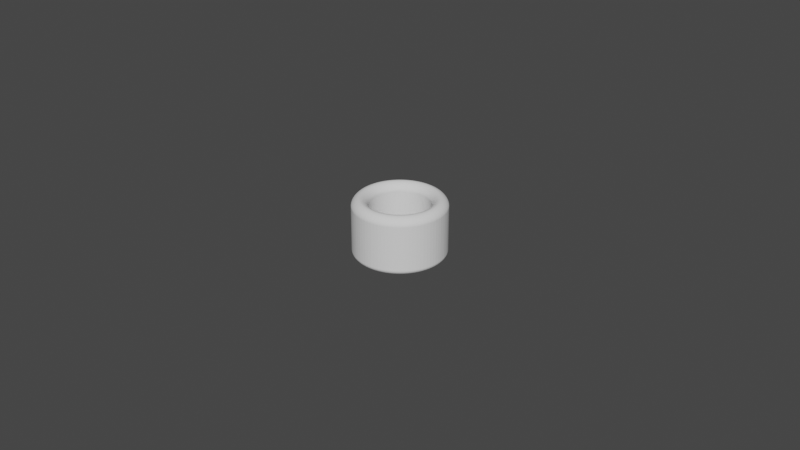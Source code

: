 # Source: Cylinder_ThumbRing_D18.5L18.0T5.0_P.blend  (saved by Blender 3.5.10; exported with 4.5.12 LTS)
import bpy
from mathutils import Matrix  # noqa: F401  (used for matrix-valued properties, if any)

bpy.ops.wm.read_factory_settings(use_empty=True)
scene = bpy.context.scene
scene.name = 'Scene'

# ---- collections
col_collection = bpy.data.collections.new('Collection'); scene.collection.children.link(col_collection)

# ---- world
world_world = bpy.data.worlds.new('World'); scene.world = world_world
world_world.use_nodes = True; world_world.node_tree.nodes.clear()
_N = world_world.node_tree.nodes; _L = world_world.node_tree.links
n0 = _N.new('ShaderNodeOutputWorld'); n0.name = 'World Output'; n0.location = (300, 300)
n1 = _N.new('ShaderNodeBackground'); n1.name = 'Background'; n1.location = (10, 300)
n1.inputs[0].default_value = (0.05088, 0.05088, 0.05088, 1.0)
_L.new(n1.outputs[0], n0.inputs[0])
n0.is_active_output = True
world_world.color = (0.05088, 0.05088, 0.05088)
world_world.use_sun_shadow = False
world_world.sun_shadow_jitter_overblur = 0.0

# ---- meshes
me_circle_006 = bpy.data.meshes.new('Circle.006')
me_circle_006.from_pydata([(0.0, 0.00925, -0.002), (-0.0007257, 0.009221, -0.002), (-0.001447, 0.009136, -0.002), (-0.002159, 0.008994, -0.002), (-0.002858, 0.008797, -0.002), (-0.00354, 0.008546, -0.002), (-0.004199, 0.008242, -0.002), (-0.004833, 0.007887, -0.002), (-0.005437, 0.007483, -0.002), (-0.006007, 0.007034, -0.002), (-0.006541, 0.006541, -0.002), (-0.007034, 0.006007, -0.002), (-0.007483, 0.005437, -0.002), (-0.007887, 0.004833, -0.002), (-0.008242, 0.004199, -0.002), (-0.008546, 0.00354, -0.002), (-0.008797, 0.002858, -0.002), (-0.008994, 0.002159, -0.002), (-0.009136, 0.001447, -0.002), (-0.009221, 0.0007257, -0.002), (-0.00925, 0.0, -0.002), (-0.009221, -0.0007257, -0.002), (-0.009136, -0.001447, -0.002), (-0.008994, -0.002159, -0.002), (-0.008797, -0.002858, -0.002), (-0.008546, -0.00354, -0.002), (-0.008242, -0.004199, -0.002), (-0.007887, -0.004833, -0.002), (-0.007483, -0.005437, -0.002), (-0.007034, -0.006007, -0.002), (-0.006541, -0.006541, -0.002), (-0.006007, -0.007034, -0.002), (-0.005437, -0.007483, -0.002), (-0.004833, -0.007887, -0.002), (-0.004199, -0.008242, -0.002), (-0.00354, -0.008546, -0.002), (-0.002858, -0.008797, -0.002), (-0.002159, -0.008994, -0.002), (-0.001447, -0.009136, -0.002), (-0.0007257, -0.009221, -0.002), (0.0, -0.00925, -0.002), (0.0007257, -0.009221, -0.002), (0.001447, -0.009136, -0.002), (0.002159, -0.008994, -0.002), (0.002858, -0.008797, -0.002), (0.00354, -0.008546, -0.002), (0.004199, -0.008242, -0.002), (0.004833, -0.007887, -0.002), (0.005437, -0.007483, -0.002), (0.006007, -0.007034, -0.002), (0.006541, -0.006541, -0.002), (0.007034, -0.006007, -0.002), (0.007483, -0.005437, -0.002), (0.007887, -0.004833, -0.002), (0.008242, -0.004199, -0.002), (0.008546, -0.00354, -0.002), (0.008797, -0.002858, -0.002), (0.008994, -0.002159, -0.002), (0.009136, -0.001447, -0.002), (0.009221, -0.0007257, -0.002), (0.00925, 0.0, -0.002), (0.009221, 0.0007257, -0.002), (0.009136, 0.001447, -0.002), (0.008994, 0.002159, -0.002), (0.008797, 0.002858, -0.002), (0.008546, 0.00354, -0.002), (0.008242, 0.004199, -0.002), (0.007887, 0.004833, -0.002), (0.007483, 0.005437, -0.002), (0.007034, 0.006007, -0.002), (0.006541, 0.006541, -0.002), (0.006007, 0.007034, -0.002), (0.005437, 0.007483, -0.002), (0.004833, 0.007887, -0.002), (0.004199, 0.008242, -0.002), (0.00354, 0.008546, -0.002), (0.002858, 0.008797, -0.002), (0.002159, 0.008994, -0.002), (0.001447, 0.009136, -0.002), (0.0007257, 0.009221, -0.002), (0.0, 0.01425, -0.002), (-0.001118, 0.01421, -0.002), (-0.002229, 0.01407, -0.002), (-0.003327, 0.01386, -0.002), (-0.004403, 0.01355, -0.002), (-0.005453, 0.01317, -0.002), (-0.006469, 0.0127, -0.002), (-0.007446, 0.01215, -0.002), (-0.008376, 0.01153, -0.002), (-0.009255, 0.01084, -0.002), (-0.01008, 0.01008, -0.002), (-0.01084, 0.009255, -0.002), (-0.01153, 0.008376, -0.002), (-0.01215, 0.007446, -0.002), (-0.0127, 0.006469, -0.002), (-0.01317, 0.005453, -0.002), (-0.01355, 0.004403, -0.002), (-0.01386, 0.003327, -0.002), (-0.01407, 0.002229, -0.002), (-0.01421, 0.001118, -0.002), (-0.01425, 0.0, -0.002), (-0.01421, -0.001118, -0.002), (-0.01407, -0.002229, -0.002), (-0.01386, -0.003327, -0.002), (-0.01355, -0.004403, -0.002), (-0.01317, -0.005453, -0.002), (-0.0127, -0.006469, -0.002), (-0.01215, -0.007446, -0.002), (-0.01153, -0.008376, -0.002), (-0.01084, -0.009255, -0.002), (-0.01008, -0.01008, -0.002), (-0.009255, -0.01084, -0.002), (-0.008376, -0.01153, -0.002), (-0.007446, -0.01215, -0.002), (-0.006469, -0.0127, -0.002), (-0.005453, -0.01317, -0.002), (-0.004403, -0.01355, -0.002), (-0.003327, -0.01386, -0.002), (-0.002229, -0.01407, -0.002), (-0.001118, -0.01421, -0.002), (0.0, -0.01425, -0.002), (0.001118, -0.01421, -0.002), (0.002229, -0.01407, -0.002), (0.003327, -0.01386, -0.002), (0.004403, -0.01355, -0.002), (0.005453, -0.01317, -0.002), (0.006469, -0.0127, -0.002), (0.007446, -0.01215, -0.002), (0.008376, -0.01153, -0.002), (0.009255, -0.01084, -0.002), (0.01008, -0.01008, -0.002), (0.01084, -0.009255, -0.002), (0.01153, -0.008376, -0.002), (0.01215, -0.007446, -0.002), (0.0127, -0.006469, -0.002), (0.01317, -0.005453, -0.002), (0.01355, -0.004403, -0.002), (0.01386, -0.003327, -0.002), (0.01407, -0.002229, -0.002), (0.01421, -0.001118, -0.002), (0.01425, 0.0, -0.002), (0.01421, 0.001118, -0.002), (0.01407, 0.002229, -0.002), (0.01386, 0.003327, -0.002), (0.01355, 0.004403, -0.002), (0.01317, 0.005453, -0.002), (0.0127, 0.006469, -0.002), (0.01215, 0.007446, -0.002), (0.01153, 0.008376, -0.002), (0.01084, 0.009255, -0.002), (0.01008, 0.01008, -0.002), (0.009255, 0.01084, -0.002), (0.008376, 0.01153, -0.002), (0.007446, 0.01215, -0.002), (0.006469, 0.0127, -0.002), (0.005453, 0.01317, -0.002), (0.004403, 0.01355, -0.002), (0.003327, 0.01386, -0.002), (0.002229, 0.01407, -0.002), (0.001118, 0.01421, -0.002)], [], [(79, 159, 80, 0), (78, 158, 159, 79), (77, 157, 158, 78), (76, 156, 157, 77), (75, 155, 156, 76), (74, 154, 155, 75), (73, 153, 154, 74), (72, 152, 153, 73), (71, 151, 152, 72), (70, 150, 151, 71), (69, 149, 150, 70), (68, 148, 149, 69), (67, 147, 148, 68), (66, 146, 147, 67), (65, 145, 146, 66), (64, 144, 145, 65), (63, 143, 144, 64), (62, 142, 143, 63), (61, 141, 142, 62), (60, 140, 141, 61), (59, 139, 140, 60), (58, 138, 139, 59), (57, 137, 138, 58), (56, 136, 137, 57), (55, 135, 136, 56), (54, 134, 135, 55), (53, 133, 134, 54), (52, 132, 133, 53), (51, 131, 132, 52), (50, 130, 131, 51), (49, 129, 130, 50), (48, 128, 129, 49), (47, 127, 128, 48), (46, 126, 127, 47), (45, 125, 126, 46), (44, 124, 125, 45), (43, 123, 124, 44), (42, 122, 123, 43), (41, 121, 122, 42), (40, 120, 121, 41), (39, 119, 120, 40), (38, 118, 119, 39), (37, 117, 118, 38), (36, 116, 117, 37), (35, 115, 116, 36), (34, 114, 115, 35), (33, 113, 114, 34), (32, 112, 113, 33), (31, 111, 112, 32), (30, 110, 111, 31), (29, 109, 110, 30), (28, 108, 109, 29), (27, 107, 108, 28), (26, 106, 107, 27), (25, 105, 106, 26), (24, 104, 105, 25), (23, 103, 104, 24), (22, 102, 103, 23), (21, 101, 102, 22), (20, 100, 101, 21), (19, 99, 100, 20), (18, 98, 99, 19), (17, 97, 98, 18), (16, 96, 97, 17), (15, 95, 96, 16), (14, 94, 95, 15), (13, 93, 94, 14), (12, 92, 93, 13), (11, 91, 92, 12), (10, 90, 91, 11), (9, 89, 90, 10), (8, 88, 89, 9), (7, 87, 88, 8), (6, 86, 87, 7), (5, 85, 86, 6), (4, 84, 85, 5), (3, 83, 84, 4), (2, 82, 83, 3), (1, 81, 82, 2), (0, 80, 81, 1)])
_uv = me_circle_006.uv_layers.new(name='UVMap')
_uv.uv.foreach_set('vector', [0.0, 0.0, 0.0, 0.0, 0.0, 0.0, 0.0, 0.0, 0.0, 0.0, 0.0, 0.0, 0.0, 0.0, 0.0, 0.0, 0.0, 0.0, 0.0, 0.0, 0.0, 0.0, 0.0, 0.0, 0.0, 0.0, 0.0, 0.0, 0.0, 0.0, 0.0, 0.0, 0.0, 0.0, 0.0, 0.0, 0.0, 0.0, 0.0, 0.0, 0.0, 0.0, 0.0, 0.0, 0.0, 0.0, 0.0, 0.0, 0.0, 0.0, 0.0, 0.0, 0.0, 0.0, 0.0, 0.0, 0.0, 0.0, 0.0, 0.0, 0.0, 0.0, 0.0, 0.0, 0.0, 0.0, 0.0, 0.0, 0.0, 0.0, 0.0, 0.0, 0.0, 0.0, 0.0, 0.0, 0.0, 0.0, 0.0, 0.0, 0.0, 0.0, 0.0, 0.0, 0.0, 0.0, 0.0, 0.0, 0.0, 0.0, 0.0, 0.0, 0.0, 0.0, 0.0, 0.0, 0.0, 0.0, 0.0, 0.0, 0.0, 0.0, 0.0, 0.0, 0.0, 0.0, 0.0, 0.0, 0.0, 0.0, 0.0, 0.0, 0.0, 0.0, 0.0, 0.0, 0.0, 0.0, 0.0, 0.0, 0.0, 0.0, 0.0, 0.0, 0.0, 0.0, 0.0, 0.0, 0.0, 0.0, 0.0, 0.0, 0.0, 0.0, 0.0, 0.0, 0.0, 0.0, 0.0, 0.0, 0.0, 0.0, 0.0, 0.0, 0.0, 0.0, 0.0, 0.0, 0.0, 0.0, 0.0, 0.0, 0.0, 0.0, 0.0, 0.0, 0.0, 0.0, 0.0, 0.0, 0.0, 0.0, 0.0, 0.0, 0.0, 0.0, 0.0, 0.0, 0.0, 0.0, 0.0, 0.0, 0.0, 0.0, 0.0, 0.0, 0.0, 0.0, 0.0, 0.0, 0.0, 0.0, 0.0, 0.0, 0.0, 0.0, 0.0, 0.0, 0.0, 0.0, 0.0, 0.0, 0.0, 0.0, 0.0, 0.0, 0.0, 0.0, 0.0, 0.0, 0.0, 0.0, 0.0, 0.0, 0.0, 0.0, 0.0, 0.0, 0.0, 0.0, 0.0, 0.0, 0.0, 0.0, 0.0, 0.0, 0.0, 0.0, 0.0, 0.0, 0.0, 0.0, 0.0, 0.0, 0.0, 0.0, 0.0, 0.0, 0.0, 0.0, 0.0, 0.0, 0.0, 0.0, 0.0, 0.0, 0.0, 0.0, 0.0, 0.0, 0.0, 0.0, 0.0, 0.0, 0.0, 0.0, 0.0, 0.0, 0.0, 0.0, 0.0, 0.0, 0.0, 0.0, 0.0, 0.0, 0.0, 0.0, 0.0, 0.0, 0.0, 0.0, 0.0, 0.0, 0.0, 0.0, 0.0, 0.0, 0.0, 0.0, 0.0, 0.0, 0.0, 0.0, 0.0, 0.0, 0.0, 0.0, 0.0, 0.0, 0.0, 0.0, 0.0, 0.0, 0.0, 0.0, 0.0, 0.0, 0.0, 0.0, 0.0, 0.0, 0.0, 0.0, 0.0, 0.0, 0.0, 0.0, 0.0, 0.0, 0.0, 0.0, 0.0, 0.0, 0.0, 0.0, 0.0, 0.0, 0.0, 0.0, 0.0, 0.0, 0.0, 0.0, 0.0, 0.0, 0.0, 0.0, 0.0, 0.0, 0.0, 0.0, 0.0, 0.0, 0.0, 0.0, 0.0, 0.0, 0.0, 0.0, 0.0, 0.0, 0.0, 0.0, 0.0, 0.0, 0.0, 0.0, 0.0, 0.0, 0.0, 0.0, 0.0, 0.0, 0.0, 0.0, 0.0, 0.0, 0.0, 0.0, 0.0, 0.0, 0.0, 0.0, 0.0, 0.0, 0.0, 0.0, 0.0, 0.0, 0.0, 0.0, 0.0, 0.0, 0.0, 0.0, 0.0, 0.0, 0.0, 0.0, 0.0, 0.0, 0.0, 0.0, 0.0, 0.0, 0.0, 0.0, 0.0, 0.0, 0.0, 0.0, 0.0, 0.0, 0.0, 0.0, 0.0, 0.0, 0.0, 0.0, 0.0, 0.0, 0.0, 0.0, 0.0, 0.0, 0.0, 0.0, 0.0, 0.0, 0.0, 0.0, 0.0, 0.0, 0.0, 0.0, 0.0, 0.0, 0.0, 0.0, 0.0, 0.0, 0.0, 0.0, 0.0, 0.0, 0.0, 0.0, 0.0, 0.0, 0.0, 0.0, 0.0, 0.0, 0.0, 0.0, 0.0, 0.0, 0.0, 0.0, 0.0, 0.0, 0.0, 0.0, 0.0, 0.0, 0.0, 0.0, 0.0, 0.0, 0.0, 0.0, 0.0, 0.0, 0.0, 0.0, 0.0, 0.0, 0.0, 0.0, 0.0, 0.0, 0.0, 0.0, 0.0, 0.0, 0.0, 0.0, 0.0, 0.0, 0.0, 0.0, 0.0, 0.0, 0.0, 0.0, 0.0, 0.0, 0.0, 0.0, 0.0, 0.0, 0.0, 0.0, 0.0, 0.0, 0.0, 0.0, 0.0, 0.0, 0.0, 0.0, 0.0, 0.0, 0.0, 0.0, 0.0, 0.0, 0.0, 0.0, 0.0, 0.0, 0.0, 0.0, 0.0, 0.0, 0.0, 0.0, 0.0, 0.0, 0.0, 0.0, 0.0, 0.0, 0.0, 0.0, 0.0, 0.0, 0.0, 0.0, 0.0, 0.0, 0.0, 0.0, 0.0, 0.0, 0.0, 0.0, 0.0, 0.0, 0.0, 0.0, 0.0, 0.0, 0.0, 0.0, 0.0, 0.0, 0.0, 0.0, 0.0, 0.0, 0.0, 0.0, 0.0, 0.0, 0.0, 0.0, 0.0, 0.0, 0.0, 0.0, 0.0, 0.0, 0.0, 0.0, 0.0, 0.0, 0.0, 0.0, 0.0, 0.0, 0.0, 0.0, 0.0, 0.0, 0.0, 0.0, 0.0, 0.0, 0.0, 0.0, 0.0, 0.0, 0.0, 0.0, 0.0, 0.0, 0.0, 0.0, 0.0, 0.0, 0.0, 0.0, 0.0, 0.0, 0.0, 0.0, 0.0, 0.0, 0.0, 0.0, 0.0, 0.0, 0.0, 0.0, 0.0, 0.0, 0.0, 0.0, 0.0, 0.0, 0.0, 0.0, 0.0, 0.0, 0.0, 0.0, 0.0, 0.0, 0.0, 0.0, 0.0, 0.0, 0.0, 0.0, 0.0, 0.0, 0.0, 0.0, 0.0, 0.0, 0.0, 0.0, 0.0, 0.0, 0.0, 0.0, 0.0, 0.0, 0.0, 0.0, 0.0, 0.0, 0.0, 0.0, 0.0, 0.0, 0.0, 0.0, 0.0, 0.0, 0.0, 0.0, 0.0, 0.0, 0.0, 0.0, 0.0, 0.0])
me_circle_006.update()

# ---- objects
ob_cylinderthumbring = bpy.data.objects.new('CylinderThumbRing', me_circle_006)

# ---- transforms, parenting, visibility, modifiers, constraints
ob_cylinderthumbring.location = (0.0, 0.0, 0.02)
_m = ob_cylinderthumbring.modifiers.new('Solidify', 'SOLIDIFY')
_m.solidify_mode = 'NON_MANIFOLD'
_m.thickness = 0.0186
_m.thickness_clamp = 0.043
_m.nonmanifold_thickness_mode = 'EVEN'
_m.nonmanifold_boundary_mode = 'ROUND'
_m = ob_cylinderthumbring.modifiers.new('Bevel', 'BEVEL')
_m.segments = 12
_m.angle_limit = 0.2618
_m.offset_type = 'DEPTH'
_m.profile = 0.45

# ---- collection membership
scene.collection.objects.link(ob_cylinderthumbring)

# ---- scene / render settings (as saved in the file)
scene.frame_start = 1; scene.frame_end = 250; scene.frame_set(1)
scene.render.engine = 'BLENDER_EEVEE_NEXT'
scene.cycles.sampling_pattern = 'TABULATED_SOBOL'
scene.cycles.use_light_tree = False
scene.view_settings.view_transform = 'Filmic'
bpy.context.view_layer.update()

# ---- added for rendering (the .blend has no active camera and no usable light): camera, sun
cam_auto = bpy.data.cameras.new('AutoCamera')
cam_auto.lens = 50.0
cam_auto.sensor_width = 36.0
cam_auto.clip_end = 1000.0
ob_auto_camera = bpy.data.objects.new('AutoCamera', cam_auto)
scene.collection.objects.link(ob_auto_camera)
ob_auto_camera.location = (0.185045, -0.222054, 0.157072)
ob_auto_camera.rotation_euler = (1.09748, -7.21219e-08, 0.694738)
scene.camera = ob_auto_camera
light_auto_sun = bpy.data.lights.new('AutoSun', 'SUN')
light_auto_sun.energy = 3.0
light_auto_sun.angle = 0.0523599
ob_auto_sun = bpy.data.objects.new('AutoSun', light_auto_sun)
scene.collection.objects.link(ob_auto_sun)
ob_auto_sun.rotation_euler = (0.872665, 0.174533, 0.523599)
bpy.context.view_layer.update()
